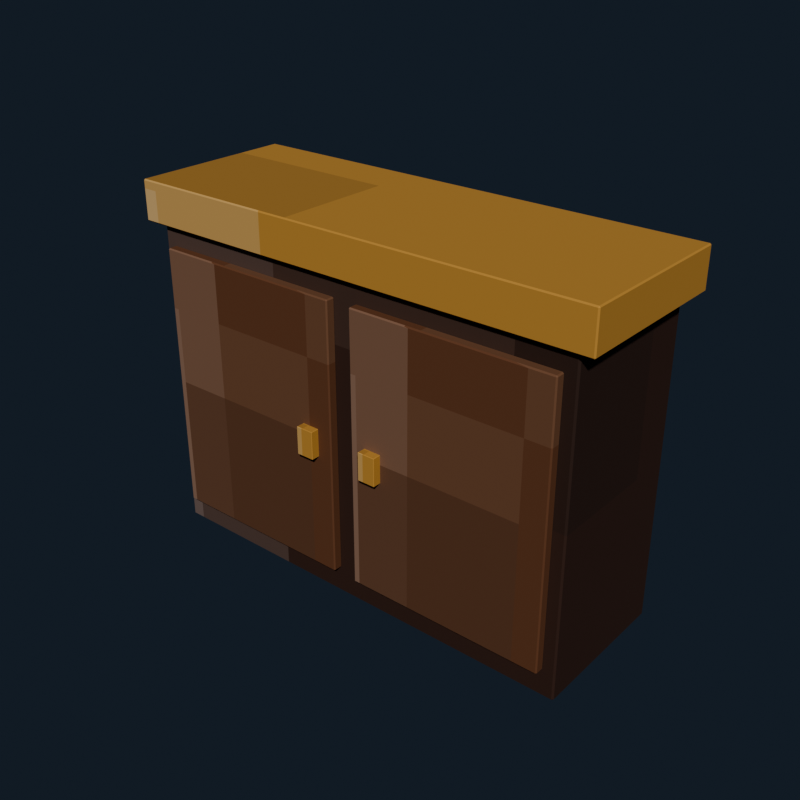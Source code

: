 # Source: luxury_kitchen_wall_cabinet.blend  (saved by Blender 5.2.44; exported with 4.5.12 LTS)
import bpy
from mathutils import Matrix  # noqa: F401  (used for matrix-valued properties, if any)

bpy.ops.wm.read_factory_settings(use_empty=True)
scene = bpy.context.scene
scene.name = 'Scene'

# ---- collections
col_collection = bpy.data.collections.new('Collection'); scene.collection.children.link(col_collection)

# ---- images (referenced by path relative to the original .blend; pixels are not part of the script)
import os
ASSET_DIR = os.environ.get("B2B_ASSET_DIR", "")  # directory of the original .blend (textures are referenced by path, not embedded)
HERE = os.path.dirname(os.path.abspath(__file__))  # packed textures are extracted next to this script under _unpacked/

def load_image(name, relpath, width, height, colorspace="sRGB"):
    """Load a texture the original file referenced (path relative to the .blend, or extracted next to this script)."""
    p = next((c for c in (os.path.join(HERE, relpath), os.path.join(ASSET_DIR, relpath)) if relpath and os.path.exists(c)), "")
    if p:
        img = bpy.data.images.load(p, check_existing=True)
        img.name = name
    else:  # same state as the original file: an image datablock whose file is absent (Cycles renders it pink)
        img = bpy.data.images.new(name, width, height)
        img.source = "FILE"
        img.filepath = "//" + (relpath or name)
    img.colorspace_settings.name = colorspace
    return img
img_luxury_kitchen_wall_cabinet_pixel_atlas = load_image('luxury_kitchen_wall_cabinet_pixel_atlas', '_unpacked/luxury_kitchen_wall_cabinet_pixel_atlas.35a16d8f.png', 160, 16, 'sRGB')

# ---- materials (node trees are filled in below, after node groups)
mat_luxury_kitchen_wall_cabinet_pixel_paint = bpy.data.materials.new('Luxury Kitchen Wall Cabinet pixel paint')

# ---- material node trees
mat_luxury_kitchen_wall_cabinet_pixel_paint.use_nodes = True; mat_luxury_kitchen_wall_cabinet_pixel_paint.node_tree.nodes.clear()
_N = mat_luxury_kitchen_wall_cabinet_pixel_paint.node_tree.nodes; _L = mat_luxury_kitchen_wall_cabinet_pixel_paint.node_tree.links
n0 = _N.new('ShaderNodeBsdfPrincipled'); n0.name = 'Principled BSDF'; n0.location = (-200, 100)
n0.inputs[1].default_value = 0.12
n0.inputs[2].default_value = 0.78
n0.inputs[10].default_value = 0.005
n1 = _N.new('ShaderNodeOutputMaterial'); n1.name = 'Material Output'; n1.location = (200, 100)
n2 = _N.new('ShaderNodeTexImage'); n2.name = 'Image Texture'; n2.location = (0, 0)
n2.image = img_luxury_kitchen_wall_cabinet_pixel_atlas
n2.interpolation = 'Closest'
_L.new(n0.outputs[0], n1.inputs[0])
_L.new(n2.outputs[0], n0.inputs[0])
n1.is_active_output = True

# ---- world
world_world = bpy.data.worlds.new('World'); scene.world = world_world
world_world.use_nodes = True; world_world.node_tree.nodes.clear()
_N = world_world.node_tree.nodes; _L = world_world.node_tree.links
n0 = _N.new('ShaderNodeOutputWorld'); n0.name = 'World Output'; n0.location = (200, 100)
n1 = _N.new('ShaderNodeBackground'); n1.name = 'Background'; n1.location = (-200, 100)
n1.inputs[0].default_value = (0.04314, 0.06275, 0.09412, 1.0)
n1.inputs[1].default_value = 0.36
_L.new(n1.outputs[0], n0.inputs[0])
n0.is_active_output = True
world_world.color = (0.05088, 0.05088, 0.05088)
world_world.sun_shadow_jitter_overblur = 0.0

# ---- meshes
me_cube = bpy.data.meshes.new('Cube')
me_cube.from_pydata([(-0.556, -0.186, -0.41), (-0.556, -0.19, -0.406), (-0.56, -0.186, -0.406), (-0.556, -0.19, 0.406), (-0.556, -0.186, 0.41), (-0.56, -0.186, 0.406), (-0.556, 0.186, -0.41), (-0.56, 0.186, -0.406), (-0.556, 0.19, -0.406), (-0.556, 0.186, 0.41), (-0.556, 0.19, 0.406), (-0.56, 0.186, 0.406), (0.556, -0.186, -0.41), (0.56, -0.186, -0.406), (0.556, -0.19, -0.406), (0.556, -0.186, 0.41), (0.556, -0.19, 0.406), (0.56, -0.186, 0.406), (0.556, 0.186, -0.41), (0.556, 0.19, -0.406), (0.56, 0.186, -0.406), (0.556, 0.186, 0.41), (0.56, 0.186, 0.406), (0.556, 0.19, 0.406)], [], [(0, 1, 2), (3, 4, 5), (6, 7, 8), (9, 10, 11), (12, 13, 14), (15, 16, 17), (18, 19, 20), (21, 22, 23), (6, 0, 2, 7), (1, 3, 5, 2), (4, 9, 11, 5), (10, 8, 7, 11), (18, 6, 8, 19), (9, 21, 23, 10), (22, 20, 19, 23), (12, 18, 20, 13), (21, 15, 17, 22), (16, 14, 13, 17), (0, 12, 14, 1), (15, 4, 3, 16), (6, 18, 12, 0), (2, 5, 11, 7), (14, 16, 3, 1), (21, 9, 4, 15), (8, 10, 23, 19), (20, 22, 17, 13)])
_uv = me_cube.uv_layers.new(name='UVMap')
_uv.uv.foreach_set('vector', [0.1167, 0.7202, 0.1167, 0.7225, 0.1166, 0.7202, 0.161, 0.9442, 0.1611, 0.9442, 0.161, 0.945, 0.1167, 0.5023, 0.1166, 0.5023, 0.1167, 0.5, 0.1611, 0.2772, 0.161, 0.2783, 0.161, 0.2757, 0.1388, 0.7202, 0.139, 0.7202, 0.1389, 0.7229, 0.1612, 0.7217, 0.161, 0.7233, 0.161, 0.7207, 0.1388, 0.5023, 0.1389, 0.4996, 0.139, 0.5023, 0.1612, 0.5016, 0.161, 0.5023, 0.161, 0.4994, 0.1167, 0.5023, 0.1167, 0.7202, 0.1166, 0.7202, 0.1166, 0.5023, 0.139, 0.055, 0.161, 0.055, 0.161, 0.05734, 0.139, 0.05734, 0.1611, 0.05734, 0.1611, 0.2772, 0.161, 0.2757, 0.161, 0.05734, 0.161, 0.2783, 0.139, 0.2783, 0.139, 0.2752, 0.161, 0.2757, 0.1388, 0.5023, 0.1167, 0.5023, 0.1167, 0.5, 0.1389, 0.4996, 0.1611, 0.2772, 0.1612, 0.5016, 0.161, 0.4994, 0.161, 0.2783, 0.161, 0.5023, 0.139, 0.5023, 0.1389, 0.4996, 0.161, 0.4994, 0.1388, 0.7202, 0.1388, 0.5023, 0.139, 0.5023, 0.139, 0.7202, 0.1612, 0.5016, 0.1612, 0.7217, 0.161, 0.7207, 0.161, 0.5023, 0.161, 0.7233, 0.1389, 0.7229, 0.139, 0.7202, 0.161, 0.7207, 0.1167, 0.7202, 0.1388, 0.7202, 0.1389, 0.7229, 0.1167, 0.7225, 0.1612, 0.7217, 0.1611, 0.9442, 0.161, 0.9442, 0.161, 0.7233, 0.1167, 0.5023, 0.1388, 0.5023, 0.1388, 0.7202, 0.1167, 0.7202, 0.139, 0.05734, 0.161, 0.05734, 0.161, 0.2757, 0.139, 0.2752, 0.1389, 0.7229, 0.161, 0.7233, 0.161, 0.9442, 0.139, 0.9442, 0.1612, 0.5016, 0.1833, 0.5023, 0.1833, 0.7202, 0.1612, 0.7217, 0.139, 0.2783, 0.161, 0.2783, 0.161, 0.4994, 0.1389, 0.4996, 0.139, 0.5023, 0.161, 0.5023, 0.161, 0.7207, 0.139, 0.7202])
me_cube.materials.append(mat_luxury_kitchen_wall_cabinet_pixel_paint)
me_cube.update()
me_cube_001 = bpy.data.meshes.new('Cube.001')
me_cube_001.from_pydata([(-0.247, -0.0095, -0.34), (-0.247, -0.0125, -0.337), (-0.25, -0.0095, -0.337), (-0.247, -0.0125, 0.337), (-0.247, -0.0095, 0.34), (-0.25, -0.0095, 0.337), (-0.247, 0.0095, -0.34), (-0.25, 0.0095, -0.337), (-0.247, 0.0125, -0.337), (-0.247, 0.0095, 0.34), (-0.247, 0.0125, 0.337), (-0.25, 0.0095, 0.337), (0.247, -0.0095, -0.34), (0.25, -0.0095, -0.337), (0.247, -0.0125, -0.337), (0.247, -0.0095, 0.34), (0.247, -0.0125, 0.337), (0.25, -0.0095, 0.337), (0.247, 0.0095, -0.34), (0.247, 0.0125, -0.337), (0.25, 0.0095, -0.337), (0.247, 0.0095, 0.34), (0.25, 0.0095, 0.337), (0.247, 0.0125, 0.337)], [], [(0, 1, 2), (3, 4, 5), (6, 7, 8), (9, 10, 11), (12, 13, 14), (15, 16, 17), (18, 19, 20), (21, 22, 23), (6, 0, 2, 7), (1, 3, 5, 2), (4, 9, 11, 5), (10, 8, 7, 11), (18, 6, 8, 19), (9, 21, 23, 10), (22, 20, 19, 23), (12, 18, 20, 13), (21, 15, 17, 22), (16, 14, 13, 17), (0, 12, 14, 1), (15, 4, 3, 16), (6, 18, 12, 0), (2, 5, 11, 7), (14, 16, 3, 1), (21, 9, 4, 15), (8, 10, 23, 19), (20, 22, 17, 13)])
_uv = me_cube_001.uv_layers.new(name='UVMap')
_uv.uv.foreach_set('vector', [0.2168, 0.6958, 0.2168, 0.7225, 0.2166, 0.6958, 0.261, 0.9437, 0.2611, 0.9437, 0.261, 0.945, 0.2168, 0.5267, 0.2166, 0.5267, 0.2168, 0.5, 0.2611, 0.2695, 0.261, 0.2788, 0.261, 0.2575, 0.2387, 0.6958, 0.2389, 0.6958, 0.2389, 0.7232, 0.2612, 0.7098, 0.261, 0.7238, 0.261, 0.7025, 0.2387, 0.5267, 0.2389, 0.4993, 0.2389, 0.5267, 0.2612, 0.5197, 0.261, 0.5267, 0.261, 0.499, 0.2168, 0.5267, 0.2168, 0.6958, 0.2166, 0.6958, 0.2166, 0.5267, 0.239, 0.055, 0.261, 0.055, 0.261, 0.0817, 0.239, 0.0817, 0.2611, 0.0817, 0.2611, 0.2695, 0.261, 0.2575, 0.261, 0.0817, 0.261, 0.2788, 0.239, 0.2788, 0.239, 0.2508, 0.261, 0.2575, 0.2387, 0.5267, 0.2168, 0.5267, 0.2168, 0.5, 0.2389, 0.4993, 0.2611, 0.2695, 0.2612, 0.5197, 0.261, 0.499, 0.261, 0.2788, 0.261, 0.5267, 0.2389, 0.5267, 0.2389, 0.4993, 0.261, 0.499, 0.2387, 0.6958, 0.2387, 0.5267, 0.2389, 0.5267, 0.2389, 0.6958, 0.2612, 0.5197, 0.2612, 0.7098, 0.261, 0.7025, 0.261, 0.5267, 0.261, 0.7238, 0.2389, 0.7232, 0.2389, 0.6958, 0.261, 0.7025, 0.2168, 0.6958, 0.2387, 0.6958, 0.2389, 0.7232, 0.2168, 0.7225, 0.2612, 0.7098, 0.2611, 0.9437, 0.261, 0.9437, 0.261, 0.7238, 0.2168, 0.5267, 0.2387, 0.5267, 0.2387, 0.6958, 0.2168, 0.6958, 0.239, 0.0817, 0.261, 0.0817, 0.261, 0.2575, 0.239, 0.2508, 0.2389, 0.7232, 0.261, 0.7238, 0.261, 0.9437, 0.239, 0.9437, 0.2612, 0.5197, 0.2832, 0.5267, 0.2832, 0.6958, 0.2612, 0.7098, 0.239, 0.2788, 0.261, 0.2788, 0.261, 0.499, 0.2389, 0.4993, 0.2389, 0.5267, 0.261, 0.5267, 0.261, 0.7025, 0.2389, 0.6958])
me_cube_001.materials.append(mat_luxury_kitchen_wall_cabinet_pixel_paint)
me_cube_001.update()
me_cube_002 = bpy.data.meshes.new('Cube.002')
me_cube_002.from_pydata([(-0.0215, -0.0115, -0.035), (-0.0215, -0.0125, -0.034), (-0.0225, -0.0115, -0.034), (-0.0215, -0.0125, 0.034), (-0.0215, -0.0115, 0.035), (-0.0225, -0.0115, 0.034), (-0.0215, 0.0115, -0.035), (-0.0225, 0.0115, -0.034), (-0.0215, 0.0125, -0.034), (-0.0215, 0.0115, 0.035), (-0.0215, 0.0125, 0.034), (-0.0225, 0.0115, 0.034), (0.0215, -0.0115, -0.035), (0.0225, -0.0115, -0.034), (0.0215, -0.0125, -0.034), (0.0215, -0.0115, 0.035), (0.0215, -0.0125, 0.034), (0.0225, -0.0115, 0.034), (0.0215, 0.0115, -0.035), (0.0215, 0.0125, -0.034), (0.0225, 0.0115, -0.034), (0.0215, 0.0115, 0.035), (0.0225, 0.0115, 0.034), (0.0215, 0.0125, 0.034)], [], [(0, 1, 2), (3, 4, 5), (6, 7, 8), (9, 10, 11), (12, 13, 14), (15, 16, 17), (18, 19, 20), (21, 22, 23), (6, 0, 2, 7), (1, 3, 5, 2), (4, 9, 11, 5), (10, 8, 7, 11), (18, 6, 8, 19), (9, 21, 23, 10), (22, 20, 19, 23), (12, 18, 20, 13), (21, 15, 17, 22), (16, 14, 13, 17), (0, 12, 14, 1), (15, 4, 3, 16), (6, 18, 12, 0), (2, 5, 11, 7), (14, 16, 3, 1), (21, 9, 4, 15), (8, 10, 23, 19), (20, 22, 17, 13)])
_uv = me_cube_002.uv_layers.new(name='UVMap')
_uv.uv.foreach_set('vector', [0.5171, 0.7136, 0.5171, 0.7225, 0.5166, 0.7136, 0.5608, 0.9401, 0.5611, 0.9401, 0.5608, 0.945, 0.5171, 0.5089, 0.5166, 0.5089, 0.5171, 0.5, 0.5611, 0.2778, 0.5608, 0.2824, 0.5608, 0.2708, 0.5384, 0.7136, 0.5391, 0.7136, 0.5388, 0.725, 0.5614, 0.7205, 0.5608, 0.7274, 0.5608, 0.7158, 0.5384, 0.5089, 0.5388, 0.4975, 0.5391, 0.5089, 0.5614, 0.5054, 0.5608, 0.5089, 0.5608, 0.4963, 0.5171, 0.5089, 0.5171, 0.7136, 0.5166, 0.7136, 0.5166, 0.5089, 0.5392, 0.055, 0.5608, 0.055, 0.5608, 0.0639, 0.5392, 0.0639, 0.5611, 0.0639, 0.5611, 0.2778, 0.5608, 0.2708, 0.5608, 0.0639, 0.5608, 0.2824, 0.5392, 0.2824, 0.5392, 0.2686, 0.5608, 0.2708, 0.5384, 0.5089, 0.5171, 0.5089, 0.5171, 0.5, 0.5388, 0.4975, 0.5611, 0.2778, 0.5614, 0.5054, 0.5608, 0.4963, 0.5608, 0.2824, 0.5608, 0.5089, 0.5391, 0.5089, 0.5388, 0.4975, 0.5608, 0.4963, 0.5384, 0.7136, 0.5384, 0.5089, 0.5391, 0.5089, 0.5391, 0.7136, 0.5614, 0.5054, 0.5614, 0.7205, 0.5608, 0.7158, 0.5608, 0.5089, 0.5608, 0.7274, 0.5388, 0.725, 0.5391, 0.7136, 0.5608, 0.7158, 0.5171, 0.7136, 0.5384, 0.7136, 0.5388, 0.725, 0.5171, 0.7225, 0.5614, 0.7205, 0.5611, 0.9401, 0.5608, 0.9401, 0.5608, 0.7274, 0.5171, 0.5089, 0.5384, 0.5089, 0.5384, 0.7136, 0.5171, 0.7136, 0.5392, 0.0639, 0.5608, 0.0639, 0.5608, 0.2708, 0.5392, 0.2686, 0.5388, 0.725, 0.5608, 0.7274, 0.5608, 0.9401, 0.5392, 0.9401, 0.5614, 0.5054, 0.5829, 0.5089, 0.5829, 0.7136, 0.5614, 0.7205, 0.5392, 0.2824, 0.5608, 0.2824, 0.5608, 0.4963, 0.5388, 0.4975, 0.5391, 0.5089, 0.5608, 0.5089, 0.5608, 0.7158, 0.5391, 0.7136])
me_cube_002.materials.append(mat_luxury_kitchen_wall_cabinet_pixel_paint)
me_cube_002.update()
me_cube_003 = bpy.data.meshes.new('Cube.003')
me_cube_003.from_pydata([(-0.247, -0.0095, -0.34), (-0.247, -0.0125, -0.337), (-0.25, -0.0095, -0.337), (-0.247, -0.0125, 0.337), (-0.247, -0.0095, 0.34), (-0.25, -0.0095, 0.337), (-0.247, 0.0095, -0.34), (-0.25, 0.0095, -0.337), (-0.247, 0.0125, -0.337), (-0.247, 0.0095, 0.34), (-0.247, 0.0125, 0.337), (-0.25, 0.0095, 0.337), (0.247, -0.0095, -0.34), (0.25, -0.0095, -0.337), (0.247, -0.0125, -0.337), (0.247, -0.0095, 0.34), (0.247, -0.0125, 0.337), (0.25, -0.0095, 0.337), (0.247, 0.0095, -0.34), (0.247, 0.0125, -0.337), (0.25, 0.0095, -0.337), (0.247, 0.0095, 0.34), (0.25, 0.0095, 0.337), (0.247, 0.0125, 0.337)], [], [(0, 1, 2), (3, 4, 5), (6, 7, 8), (9, 10, 11), (12, 13, 14), (15, 16, 17), (18, 19, 20), (21, 22, 23), (6, 0, 2, 7), (1, 3, 5, 2), (4, 9, 11, 5), (10, 8, 7, 11), (18, 6, 8, 19), (9, 21, 23, 10), (22, 20, 19, 23), (12, 18, 20, 13), (21, 15, 17, 22), (16, 14, 13, 17), (0, 12, 14, 1), (15, 4, 3, 16), (6, 18, 12, 0), (2, 5, 11, 7), (14, 16, 3, 1), (21, 9, 4, 15), (8, 10, 23, 19), (20, 22, 17, 13)])
_uv = me_cube_003.uv_layers.new(name='UVMap')
_uv.uv.foreach_set('vector', [0.2168, 0.6958, 0.2168, 0.7225, 0.2166, 0.6958, 0.261, 0.9437, 0.2611, 0.9437, 0.261, 0.945, 0.2168, 0.5267, 0.2166, 0.5267, 0.2168, 0.5, 0.2611, 0.2695, 0.261, 0.2788, 0.261, 0.2575, 0.2387, 0.6958, 0.2389, 0.6958, 0.2389, 0.7232, 0.2612, 0.7098, 0.261, 0.7238, 0.261, 0.7025, 0.2387, 0.5267, 0.2389, 0.4993, 0.2389, 0.5267, 0.2612, 0.5197, 0.261, 0.5267, 0.261, 0.499, 0.2168, 0.5267, 0.2168, 0.6958, 0.2166, 0.6958, 0.2166, 0.5267, 0.239, 0.055, 0.261, 0.055, 0.261, 0.0817, 0.239, 0.0817, 0.2611, 0.0817, 0.2611, 0.2695, 0.261, 0.2575, 0.261, 0.0817, 0.261, 0.2788, 0.239, 0.2788, 0.239, 0.2508, 0.261, 0.2575, 0.2387, 0.5267, 0.2168, 0.5267, 0.2168, 0.5, 0.2389, 0.4993, 0.2611, 0.2695, 0.2612, 0.5197, 0.261, 0.499, 0.261, 0.2788, 0.261, 0.5267, 0.2389, 0.5267, 0.2389, 0.4993, 0.261, 0.499, 0.2387, 0.6958, 0.2387, 0.5267, 0.2389, 0.5267, 0.2389, 0.6958, 0.2612, 0.5197, 0.2612, 0.7098, 0.261, 0.7025, 0.261, 0.5267, 0.261, 0.7238, 0.2389, 0.7232, 0.2389, 0.6958, 0.261, 0.7025, 0.2168, 0.6958, 0.2387, 0.6958, 0.2389, 0.7232, 0.2168, 0.7225, 0.2612, 0.7098, 0.2611, 0.9437, 0.261, 0.9437, 0.261, 0.7238, 0.2168, 0.5267, 0.2387, 0.5267, 0.2387, 0.6958, 0.2168, 0.6958, 0.239, 0.0817, 0.261, 0.0817, 0.261, 0.2575, 0.239, 0.2508, 0.2389, 0.7232, 0.261, 0.7238, 0.261, 0.9437, 0.239, 0.9437, 0.2612, 0.5197, 0.2832, 0.5267, 0.2832, 0.6958, 0.2612, 0.7098, 0.239, 0.2788, 0.261, 0.2788, 0.261, 0.499, 0.2389, 0.4993, 0.2389, 0.5267, 0.261, 0.5267, 0.261, 0.7025, 0.2389, 0.6958])
me_cube_003.materials.append(mat_luxury_kitchen_wall_cabinet_pixel_paint)
me_cube_003.update()
me_cube_004 = bpy.data.meshes.new('Cube.004')
me_cube_004.from_pydata([(-0.0215, -0.0115, -0.035), (-0.0215, -0.0125, -0.034), (-0.0225, -0.0115, -0.034), (-0.0215, -0.0125, 0.034), (-0.0215, -0.0115, 0.035), (-0.0225, -0.0115, 0.034), (-0.0215, 0.0115, -0.035), (-0.0225, 0.0115, -0.034), (-0.0215, 0.0125, -0.034), (-0.0215, 0.0115, 0.035), (-0.0215, 0.0125, 0.034), (-0.0225, 0.0115, 0.034), (0.0215, -0.0115, -0.035), (0.0225, -0.0115, -0.034), (0.0215, -0.0125, -0.034), (0.0215, -0.0115, 0.035), (0.0215, -0.0125, 0.034), (0.0225, -0.0115, 0.034), (0.0215, 0.0115, -0.035), (0.0215, 0.0125, -0.034), (0.0225, 0.0115, -0.034), (0.0215, 0.0115, 0.035), (0.0225, 0.0115, 0.034), (0.0215, 0.0125, 0.034)], [], [(0, 1, 2), (3, 4, 5), (6, 7, 8), (9, 10, 11), (12, 13, 14), (15, 16, 17), (18, 19, 20), (21, 22, 23), (6, 0, 2, 7), (1, 3, 5, 2), (4, 9, 11, 5), (10, 8, 7, 11), (18, 6, 8, 19), (9, 21, 23, 10), (22, 20, 19, 23), (12, 18, 20, 13), (21, 15, 17, 22), (16, 14, 13, 17), (0, 12, 14, 1), (15, 4, 3, 16), (6, 18, 12, 0), (2, 5, 11, 7), (14, 16, 3, 1), (21, 9, 4, 15), (8, 10, 23, 19), (20, 22, 17, 13)])
_uv = me_cube_004.uv_layers.new(name='UVMap')
_uv.uv.foreach_set('vector', [0.5171, 0.7136, 0.5171, 0.7225, 0.5166, 0.7136, 0.5608, 0.9401, 0.5611, 0.9401, 0.5608, 0.945, 0.5171, 0.5089, 0.5166, 0.5089, 0.5171, 0.5, 0.5611, 0.2778, 0.5608, 0.2824, 0.5608, 0.2708, 0.5384, 0.7136, 0.5391, 0.7136, 0.5388, 0.725, 0.5614, 0.7205, 0.5608, 0.7274, 0.5608, 0.7158, 0.5384, 0.5089, 0.5388, 0.4975, 0.5391, 0.5089, 0.5614, 0.5054, 0.5608, 0.5089, 0.5608, 0.4963, 0.5171, 0.5089, 0.5171, 0.7136, 0.5166, 0.7136, 0.5166, 0.5089, 0.5392, 0.055, 0.5608, 0.055, 0.5608, 0.0639, 0.5392, 0.0639, 0.5611, 0.0639, 0.5611, 0.2778, 0.5608, 0.2708, 0.5608, 0.0639, 0.5608, 0.2824, 0.5392, 0.2824, 0.5392, 0.2686, 0.5608, 0.2708, 0.5384, 0.5089, 0.5171, 0.5089, 0.5171, 0.5, 0.5388, 0.4975, 0.5611, 0.2778, 0.5614, 0.5054, 0.5608, 0.4963, 0.5608, 0.2824, 0.5608, 0.5089, 0.5391, 0.5089, 0.5388, 0.4975, 0.5608, 0.4963, 0.5384, 0.7136, 0.5384, 0.5089, 0.5391, 0.5089, 0.5391, 0.7136, 0.5614, 0.5054, 0.5614, 0.7205, 0.5608, 0.7158, 0.5608, 0.5089, 0.5608, 0.7274, 0.5388, 0.725, 0.5391, 0.7136, 0.5608, 0.7158, 0.5171, 0.7136, 0.5384, 0.7136, 0.5388, 0.725, 0.5171, 0.7225, 0.5614, 0.7205, 0.5611, 0.9401, 0.5608, 0.9401, 0.5608, 0.7274, 0.5171, 0.5089, 0.5384, 0.5089, 0.5384, 0.7136, 0.5171, 0.7136, 0.5392, 0.0639, 0.5608, 0.0639, 0.5608, 0.2708, 0.5392, 0.2686, 0.5388, 0.725, 0.5608, 0.7274, 0.5608, 0.9401, 0.5392, 0.9401, 0.5614, 0.5054, 0.5829, 0.5089, 0.5829, 0.7136, 0.5614, 0.7205, 0.5392, 0.2824, 0.5608, 0.2824, 0.5608, 0.4963, 0.5388, 0.4975, 0.5391, 0.5089, 0.5608, 0.5089, 0.5608, 0.7158, 0.5391, 0.7136])
me_cube_004.materials.append(mat_luxury_kitchen_wall_cabinet_pixel_paint)
me_cube_004.update()
me_cube_005 = bpy.data.meshes.new('Cube.005')
me_cube_005.from_pydata([(-0.597, -0.207, -0.05), (-0.597, -0.21, -0.047), (-0.6, -0.207, -0.047), (-0.597, -0.21, 0.047), (-0.597, -0.207, 0.05), (-0.6, -0.207, 0.047), (-0.597, 0.207, -0.05), (-0.6, 0.207, -0.047), (-0.597, 0.21, -0.047), (-0.597, 0.207, 0.05), (-0.597, 0.21, 0.047), (-0.6, 0.207, 0.047), (0.597, -0.207, -0.05), (0.6, -0.207, -0.047), (0.597, -0.21, -0.047), (0.597, -0.207, 0.05), (0.597, -0.21, 0.047), (0.6, -0.207, 0.047), (0.597, 0.207, -0.05), (0.597, 0.21, -0.047), (0.6, 0.207, -0.047), (0.597, 0.207, 0.05), (0.6, 0.207, 0.047), (0.597, 0.21, 0.047)], [], [(0, 1, 2), (3, 4, 5), (6, 7, 8), (9, 10, 11), (12, 13, 14), (15, 16, 17), (18, 19, 20), (21, 22, 23), (6, 0, 2, 7), (1, 3, 5, 2), (4, 9, 11, 5), (10, 8, 7, 11), (18, 6, 8, 19), (9, 21, 23, 10), (22, 20, 19, 23), (12, 18, 20, 13), (21, 15, 17, 22), (16, 14, 13, 17), (0, 12, 14, 1), (15, 4, 3, 16), (6, 18, 12, 0), (2, 5, 11, 7), (14, 16, 3, 1), (21, 9, 4, 15), (8, 10, 23, 19), (20, 22, 17, 13)])
_uv = me_cube_005.uv_layers.new(name='UVMap')
_uv.uv.foreach_set('vector', [0.5167, 0.7209, 0.5167, 0.7225, 0.5166, 0.7209, 0.5605, 0.9444, 0.5611, 0.9444, 0.5605, 0.945, 0.5167, 0.5016, 0.5166, 0.5016, 0.5167, 0.5, 0.5611, 0.2773, 0.5605, 0.2781, 0.5605, 0.2763, 0.5388, 0.7209, 0.5394, 0.7209, 0.5392, 0.7228, 0.5612, 0.722, 0.5605, 0.7231, 0.5605, 0.7213, 0.5388, 0.5016, 0.5392, 0.4997, 0.5394, 0.5016, 0.5612, 0.5011, 0.5605, 0.5016, 0.5605, 0.4996, 0.5167, 0.5016, 0.5167, 0.7209, 0.5166, 0.7209, 0.5166, 0.5016, 0.5395, 0.055, 0.5605, 0.055, 0.5605, 0.05659, 0.5395, 0.05659, 0.5611, 0.05659, 0.5611, 0.2773, 0.5605, 0.2763, 0.5605, 0.05659, 0.5605, 0.2781, 0.5395, 0.2781, 0.5395, 0.2759, 0.5605, 0.2763, 0.5388, 0.5016, 0.5167, 0.5016, 0.5167, 0.5, 0.5392, 0.4997, 0.5611, 0.2773, 0.5612, 0.5011, 0.5605, 0.4996, 0.5605, 0.2781, 0.5605, 0.5016, 0.5394, 0.5016, 0.5392, 0.4997, 0.5605, 0.4996, 0.5388, 0.7209, 0.5388, 0.5016, 0.5394, 0.5016, 0.5394, 0.7209, 0.5612, 0.5011, 0.5612, 0.722, 0.5605, 0.7213, 0.5605, 0.5016, 0.5605, 0.7231, 0.5392, 0.7228, 0.5394, 0.7209, 0.5605, 0.7213, 0.5167, 0.7209, 0.5388, 0.7209, 0.5392, 0.7228, 0.5167, 0.7225, 0.5612, 0.722, 0.5611, 0.9444, 0.5605, 0.9444, 0.5605, 0.7231, 0.5167, 0.5016, 0.5388, 0.5016, 0.5388, 0.7209, 0.5167, 0.7209, 0.5395, 0.05659, 0.5605, 0.05659, 0.5605, 0.2763, 0.5395, 0.2759, 0.5392, 0.7228, 0.5605, 0.7231, 0.5605, 0.9444, 0.5395, 0.9444, 0.5612, 0.5011, 0.5833, 0.5016, 0.5833, 0.7209, 0.5612, 0.722, 0.5395, 0.2781, 0.5605, 0.2781, 0.5605, 0.4996, 0.5392, 0.4997, 0.5394, 0.5016, 0.5605, 0.5016, 0.5605, 0.7213, 0.5394, 0.7209])
me_cube_005.materials.append(mat_luxury_kitchen_wall_cabinet_pixel_paint)
me_cube_005.update()

# ---- objects
ob_wallcabinetbody = bpy.data.objects.new('WallCabinetBody', me_cube)
ob_wallcabinetdoor_1 = bpy.data.objects.new('WallCabinetDoor_1', me_cube_001)
ob_wallcabinetknob_1 = bpy.data.objects.new('WallCabinetKnob_1', me_cube_002)
ob_wallcabinetdoor_2 = bpy.data.objects.new('WallCabinetDoor_2', me_cube_003)
ob_wallcabinetknob_2 = bpy.data.objects.new('WallCabinetKnob_2', me_cube_004)
ob_cabinetcrown = bpy.data.objects.new('CabinetCrown', me_cube_005)

# ---- transforms, parenting, visibility, modifiers, constraints
ob_wallcabinetbody.location = (0.0, 0.0, 1.66)
ob_wallcabinetdoor_1.location = (-0.28, -0.201, 1.66)
ob_wallcabinetknob_1.location = (-0.09, -0.222, 1.65)
ob_wallcabinetdoor_2.location = (0.28, -0.201, 1.66)
ob_wallcabinetknob_2.location = (0.09, -0.222, 1.65)
ob_cabinetcrown.location = (0.0, 0.0, 2.1)

# ---- collection membership
col_collection.objects.link(ob_wallcabinetbody)
col_collection.objects.link(ob_wallcabinetdoor_1)
col_collection.objects.link(ob_wallcabinetknob_1)
col_collection.objects.link(ob_wallcabinetdoor_2)
col_collection.objects.link(ob_wallcabinetknob_2)
col_collection.objects.link(ob_cabinetcrown)

# ---- scene / render settings (as saved in the file)
scene.frame_start = 1; scene.frame_end = 250; scene.frame_set(1)
scene.render.engine = 'BLENDER_EEVEE_NEXT'
scene.render.resolution_x = 640
scene.render.resolution_y = 640
scene.render.bake_bias = 0.0
scene.render.bake_samples = 0
scene.render.compositor_device = 'GPU'
scene.eevee.use_volume_custom_range = False
scene.eevee.fast_gi_thickness_near = 0.1
scene.eevee.fast_gi_thickness_far = 0.0
scene.eevee.ray_tracing_options.screen_trace_thickness = 0.1
scene.view_settings.look = 'AgX - Medium High Contrast'
bpy.context.view_layer.update()

# ---- added for rendering (the .blend has no active camera and no usable light): camera, sun
cam_auto = bpy.data.cameras.new('AutoCamera')
cam_auto.lens = 50.0
cam_auto.sensor_width = 36.0
cam_auto.clip_end = 1000.0
ob_auto_camera = bpy.data.objects.new('AutoCamera', cam_auto)
scene.collection.objects.link(ob_auto_camera)
ob_auto_camera.location = (1.44749, -1.74924, 2.85799)
ob_auto_camera.rotation_euler = (1.09748, -7.21219e-08, 0.694738)
scene.camera = ob_auto_camera
light_auto_sun = bpy.data.lights.new('AutoSun', 'SUN')
light_auto_sun.energy = 3.0
light_auto_sun.angle = 0.0523599
ob_auto_sun = bpy.data.objects.new('AutoSun', light_auto_sun)
scene.collection.objects.link(ob_auto_sun)
ob_auto_sun.rotation_euler = (0.872665, 0.174533, 0.523599)
bpy.context.view_layer.update()
